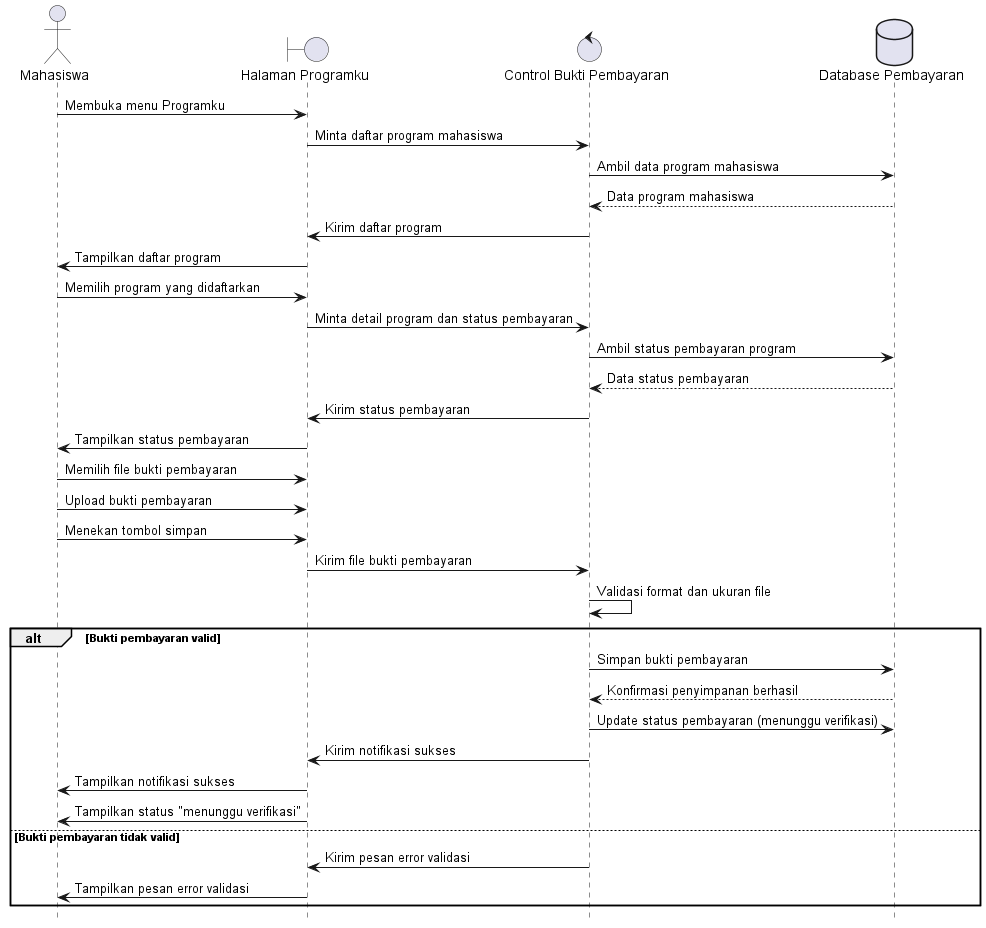

The diagram above was rendered by PlantUML. Its source (embedded in the PNG):
@startuml
hide footbox
actor Mahasiswa
boundary "Halaman Programku"
control "Control Bukti Pembayaran"
database "Database Pembayaran"

Mahasiswa -> "Halaman Programku": Membuka menu Programku
"Halaman Programku" -> "Control Bukti Pembayaran": Minta daftar program mahasiswa
"Control Bukti Pembayaran" -> "Database Pembayaran": Ambil data program mahasiswa
"Database Pembayaran" --> "Control Bukti Pembayaran": Data program mahasiswa
"Control Bukti Pembayaran" -> "Halaman Programku": Kirim daftar program
"Halaman Programku" -> Mahasiswa: Tampilkan daftar program

Mahasiswa -> "Halaman Programku": Memilih program yang didaftarkan
"Halaman Programku" -> "Control Bukti Pembayaran": Minta detail program dan status pembayaran
"Control Bukti Pembayaran" -> "Database Pembayaran": Ambil status pembayaran program
"Database Pembayaran" --> "Control Bukti Pembayaran": Data status pembayaran
"Control Bukti Pembayaran" -> "Halaman Programku": Kirim status pembayaran
"Halaman Programku" -> Mahasiswa: Tampilkan status pembayaran

Mahasiswa -> "Halaman Programku": Memilih file bukti pembayaran
Mahasiswa -> "Halaman Programku": Upload bukti pembayaran
Mahasiswa -> "Halaman Programku": Menekan tombol simpan

"Halaman Programku" -> "Control Bukti Pembayaran": Kirim file bukti pembayaran
"Control Bukti Pembayaran" -> "Control Bukti Pembayaran": Validasi format dan ukuran file

alt Bukti pembayaran valid
    "Control Bukti Pembayaran" -> "Database Pembayaran": Simpan bukti pembayaran
    "Database Pembayaran" --> "Control Bukti Pembayaran": Konfirmasi penyimpanan berhasil
    "Control Bukti Pembayaran" -> "Database Pembayaran": Update status pembayaran (menunggu verifikasi)
    "Control Bukti Pembayaran" -> "Halaman Programku": Kirim notifikasi sukses
    "Halaman Programku" -> Mahasiswa: Tampilkan notifikasi sukses
    "Halaman Programku" -> Mahasiswa: Tampilkan status "menunggu verifikasi"
else Bukti pembayaran tidak valid
    "Control Bukti Pembayaran" -> "Halaman Programku": Kirim pesan error validasi
    "Halaman Programku" -> Mahasiswa: Tampilkan pesan error validasi
end
@enduml